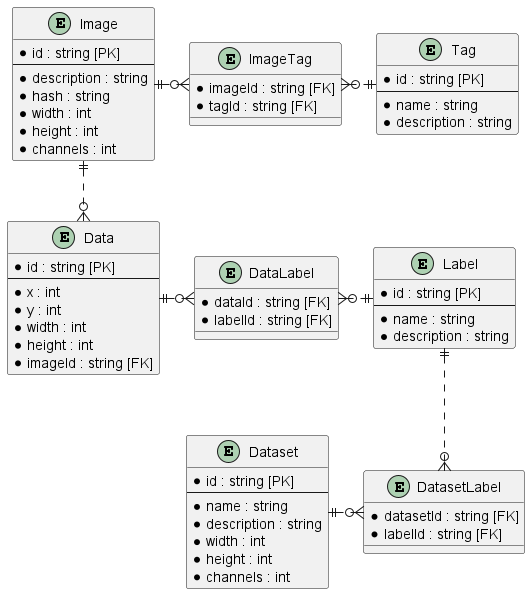

The diagram above was rendered by PlantUML. Its source (embedded in the PNG):
@startuml ER

skinparam linetype ortho

entity Image {
  * id : string [PK]
  --
  * description : string
  * hash : string
  * width : int
  * height : int
  * channels : int
}
entity Tag {
  * id : string [PK]
  --
  * name : string
  * description : string
}
entity ImageTag {
  * imageId : string [FK]
  * tagId : string [FK]
}
entity Data {
  * id : string [PK]
  --
  * x : int
  * y : int
  * width : int
  * height : int
  * imageId : string [FK]
}
entity Label {
  * id : string [PK]
  --
  * name : string
  * description : string
}
entity DataLabel {
  * dataId : string [FK]
  * labelId : string [FK]
}
entity Dataset {
  * id : string [PK]
  --
  * name : string
  * description : string
  * width : int
  * height : int
  * channels : int
}
entity DatasetLabel {
  * datasetId : string [FK]
  * labelId : string [FK]
}

Image ||.r.o{ ImageTag
Tag ||.l.o{ ImageTag
Image ||.d.o{ Data
Data ||.r.o{ DataLabel
Label ||.l.o{ DataLabel
Label ||.d.o{ DatasetLabel
Dataset ||.r.o{ DatasetLabel
@enduml